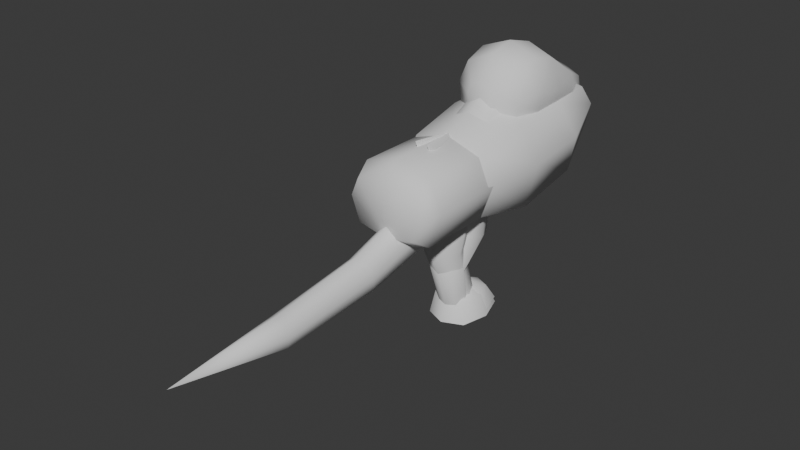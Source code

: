 # Source: kerfcentered.blend  (saved by Blender 4.2.66; exported with 4.5.12 LTS)
import bpy
from mathutils import Matrix  # noqa: F401  (used for matrix-valued properties, if any)

bpy.ops.wm.read_factory_settings(use_empty=True)
scene = bpy.context.scene
scene.name = 'Scene'

# ---- world
world_world = bpy.data.worlds.new('World'); scene.world = world_world
world_world.use_nodes = True; world_world.node_tree.nodes.clear()
_N = world_world.node_tree.nodes; _L = world_world.node_tree.links
n0 = _N.new('ShaderNodeOutputWorld'); n0.name = 'World Output'; n0.location = (300, 300)
n1 = _N.new('ShaderNodeBackground'); n1.name = 'Background'; n1.location = (10, 300)
n1.inputs[0].default_value = (0.05088, 0.05088, 0.05088, 1.0)
_L.new(n1.outputs[0], n0.inputs[0])
n0.is_active_output = True
world_world.color = (0.05088, 0.05088, 0.05088)
world_world.use_sun_shadow = False
world_world.sun_shadow_jitter_overblur = 0.0

# ---- meshes
me_vert = bpy.data.meshes.new('Vert')
me_vert.from_pydata([(-0.1391, 0.1022, 0.001559), (-0.09476, 0.1444, -0.1148), (0.0, 0.1561, -0.1471), (-0.09992, 0.07, 0.09053), (0.0, 0.05654, 0.1277), (-0.1037, 0.2217, 0.04605), (-0.08105, 0.2432, -0.01332), (0.0, 0.2491, -0.02978), (-0.08367, 0.2052, 0.09145), (0.0, 0.1983, 0.1104), (-0.07503, 0.2399, 0.04958), (-0.06537, 0.249, 0.02421), (0.0, 0.2516, 0.01718), (-0.06649, 0.2328, 0.06897), (0.0, 0.2299, 0.07707), (-0.1391, -0.06514, -0.01506), (-0.09476, -0.0448, -0.1479), (0.0, -0.03916, -0.1847), (-0.09992, -0.08069, 0.08652), (0.0, -0.08719, 0.1289), (-0.1215, -0.2383, -0.01592), (-0.08795, -0.2371, -0.1087), (0.0, -0.2368, -0.1344), (-0.09185, -0.2393, 0.05503), (0.0, -0.2397, 0.08466), (-0.1025, -0.2695, -0.01878), (-0.07938, -0.2686, -0.08284), (0.0, -0.2684, -0.1006), (-0.08207, -0.2701, 0.03021), (0.0, -0.2704, 0.05067), (0.1391, 0.1022, 0.001559), (0.09476, 0.1444, -0.1148), (0.09992, 0.07, 0.09053), (0.1037, 0.2217, 0.04605), (0.08105, 0.2432, -0.01332), (0.08367, 0.2052, 0.09145), (0.07503, 0.2399, 0.04958), (0.06537, 0.249, 0.02421), (0.06649, 0.2328, 0.06897), (0.1391, -0.06514, -0.01506), (0.09476, -0.0448, -0.1479), (0.09992, -0.08069, 0.08652), (0.1215, -0.2383, -0.01592), (0.08795, -0.2371, -0.1087), (0.09185, -0.2393, 0.05503), (0.1025, -0.2695, -0.01878), (0.07938, -0.2686, -0.08284), (0.08207, -0.2701, 0.03021)], [], [(1, 6, 7, 2), (3, 8, 5, 0), (0, 5, 6, 1), (4, 9, 8, 3), (8, 13, 10, 5), (5, 10, 11, 6), (9, 14, 13, 8), (6, 11, 12, 7), (10, 13, 14, 12, 11), (2, 17, 16, 1), (0, 15, 18, 3), (1, 16, 15, 0), (3, 18, 19, 4), (16, 21, 20, 15), (18, 23, 24, 19), (17, 22, 21, 16), (15, 20, 23, 18), (20, 25, 28, 23), (25, 26, 27, 29, 28), (21, 26, 25, 20), (23, 28, 29, 24), (22, 27, 26, 21), (31, 2, 7, 34), (32, 30, 33, 35), (30, 31, 34, 33), (4, 32, 35, 9), (35, 33, 36, 38), (33, 34, 37, 36), (9, 35, 38, 14), (34, 7, 12, 37), (36, 37, 12, 14, 38), (2, 31, 40, 17), (30, 32, 41, 39), (31, 30, 39, 40), (32, 4, 19, 41), (40, 39, 42, 43), (41, 19, 24, 44), (17, 40, 43, 22), (39, 41, 44, 42), (42, 44, 47, 45), (45, 47, 29, 27, 46), (43, 42, 45, 46), (44, 24, 29, 47), (22, 43, 46, 27)])
me_vert.polygons.foreach_set('use_smooth', [True] * 44)
me_vert.update()
me_vert_001 = bpy.data.meshes.new('Vert.001')
me_vert_001.from_pydata([(-0.101, -0.1562, 0.006237), (-0.07867, -0.1554, -0.05544), (0.0, -0.1552, -0.07255), (-0.08126, -0.1568, 0.0534), (0.0, -0.1571, 0.0731), (0.0, -0.1137, 0.1095), (-0.09185, -0.1133, 0.07985), (0.0, -0.1109, -0.1096), (-0.08795, -0.1112, -0.08388), (-0.1215, -0.1124, 0.008903), (-0.1215, 0.1169, 0.008903), (-0.08795, 0.1181, -0.08388), (0.0, 0.1185, -0.1096), (-0.09185, 0.116, 0.07985), (0.0, 0.1156, 0.1095), (-0.1025, 0.1513, 0.006043), (-0.07938, 0.1521, -0.05802), (0.0, 0.1523, -0.07579), (-0.08207, 0.1506, 0.05503), (0.0, 0.1504, 0.07549), (0.101, -0.1562, 0.006237), (0.07867, -0.1554, -0.05544), (0.08126, -0.1568, 0.0534), (0.09185, -0.1133, 0.07985), (0.08795, -0.1112, -0.08388), (0.1215, -0.1124, 0.008903), (0.1215, 0.1169, 0.008903), (0.08795, 0.1181, -0.08388), (0.09185, 0.116, 0.07985), (0.1025, 0.1513, 0.006043), (0.07938, 0.1521, -0.05802), (0.08207, 0.1506, 0.05503)], [], [(6, 9, 0, 3), (1, 2, 4, 3, 0), (9, 8, 1, 0), (8, 7, 2, 1), (5, 6, 3, 4), (14, 13, 6, 5), (11, 12, 7, 8), (13, 10, 9, 6), (10, 11, 8, 9), (10, 13, 18, 15), (15, 18, 19, 17, 16), (11, 10, 15, 16), (13, 14, 19, 18), (12, 11, 16, 17), (23, 22, 20, 25), (21, 20, 22, 4, 2), (25, 20, 21, 24), (24, 21, 2, 7), (5, 4, 22, 23), (14, 5, 23, 28), (27, 24, 7, 12), (28, 23, 25, 26), (26, 25, 24, 27), (26, 29, 31, 28), (29, 30, 17, 19, 31), (27, 30, 29, 26), (28, 31, 19, 14), (12, 17, 30, 27)])
me_vert_001.polygons.foreach_set('use_smooth', [True] * 28)
me_vert_001.update()
me_vert_002 = bpy.data.meshes.new('Vert.002')
me_vert_002.from_pydata([(0.0, 0.03943, -0.1573), (-0.07422, 0.02978, -0.1084), (-0.09876, -0.01859, -0.03374), (-0.06514, -0.06354, 0.005008), (0.0, -0.1167, 0.01234), (0.0, 0.09177, -0.00446), (-0.05545, 0.07136, 0.0188), (-0.06924, 0.03232, 0.06331), (-0.05035, 0.007434, 0.09168), (0.0, -0.007699, 0.1089), (0.0, 0.1641, 0.07946), (-0.04202, 0.1508, 0.09816), (-0.05372, 0.1252, 0.1339), (-0.03769, 0.109, 0.1568), (0.0, 0.09905, 0.1706), (0.0, -0.01859, -0.03374), (0.0, -0.06354, 0.005008), (0.0, 0.02978, -0.1084), (0.0, 0.1727, 0.0341), (-0.08477, 0.1749, 0.06938), (-0.1066, 0.1807, 0.1638), (-0.07581, 0.1855, 0.242), (0.0, 0.1879, 0.2703), (0.0, 0.2558, 0.03), (-0.08165, 0.2578, 0.06223), (-0.1016, 0.2631, 0.1485), (-0.07347, 0.2675, 0.2199), (0.0, 0.2697, 0.247), (0.0, 0.3633, 0.02978), (-0.05662, 0.3646, 0.05102), (-0.08354, 0.3681, 0.1079), (-0.06501, 0.3709, 0.1549), (0.0, 0.3724, 0.1791), (-0.06913, 0.1167, 0.2235), (-0.09171, 0.1132, 0.1662), (-0.0757, 0.1089, 0.09693), (0.0, 0.1073, 0.07106), (0.0, 0.4587, 0.07385), (0.0, 0.4202, 0.03039), (0.0, 0.4454, 0.04512), (-0.04668, 0.4243, 0.04587), (-0.03087, 0.4484, 0.05595), (-0.05534, 0.4357, 0.08725), (-0.03516, 0.454, 0.0764), (-0.0431, 0.4452, 0.1214), (-0.02915, 0.4586, 0.09321), (0.0, 0.4621, 0.1057), (0.0, 0.4504, 0.1385), (0.0, 0.1185, 0.253), (-0.02868, 0.07585, 0.1842), (-0.03673, 0.0746, 0.1638), (-0.03102, 0.07308, 0.1391), (0.0, 0.07252, 0.1299), (0.0, 0.0765, 0.1947), (0.07422, 0.02978, -0.1084), (0.09876, -0.01859, -0.03374), (0.06514, -0.06354, 0.005008), (0.05545, 0.07136, 0.0188), (0.06924, 0.03232, 0.06331), (0.05035, 0.007434, 0.09168), (0.04202, 0.1508, 0.09816), (0.05372, 0.1252, 0.1339), (0.03769, 0.109, 0.1568), (0.08477, 0.1749, 0.06938), (0.1066, 0.1807, 0.1638), (0.07581, 0.1855, 0.242), (0.08165, 0.2578, 0.06223), (0.1016, 0.2631, 0.1485), (0.07347, 0.2675, 0.2199), (0.05662, 0.3646, 0.05102), (0.08354, 0.3681, 0.1079), (0.06501, 0.3709, 0.1549), (0.06913, 0.1167, 0.2235), (0.09171, 0.1132, 0.1662), (0.0757, 0.1089, 0.09693), (0.04668, 0.4243, 0.04587), (0.03087, 0.4484, 0.05595), (0.05534, 0.4357, 0.08725), (0.03516, 0.454, 0.0764), (0.0431, 0.4452, 0.1214), (0.02915, 0.4586, 0.09321), (0.02868, 0.07585, 0.1842), (0.03673, 0.0746, 0.1638), (0.03102, 0.07308, 0.1391)], [], [(3, 4, 9, 8), (1, 2, 7, 6), (2, 3, 8, 7), (0, 1, 6, 5), (7, 8, 13, 12), (5, 6, 11, 10), (8, 9, 14, 13), (6, 7, 12, 11), (3, 2, 15, 16), (17, 15, 2, 1), (1, 0, 17), (3, 16, 4), (21, 22, 27, 26), (19, 20, 25, 24), (20, 21, 26, 25), (18, 19, 24, 23), (25, 26, 31, 30), (23, 24, 29, 28), (26, 27, 32, 31), (24, 25, 30, 29), (30, 31, 44, 42), (31, 32, 47, 44), (29, 30, 42, 40), (43, 45, 37), (28, 29, 40, 38), (38, 40, 41, 39), (40, 42, 43, 41), (42, 44, 45, 43), (44, 47, 46, 45), (37, 45, 46), (43, 37, 41), (41, 37, 39), (20, 19, 35, 34), (21, 20, 34, 33), (19, 18, 36, 35), (22, 21, 33, 48), (33, 34, 50, 49), (35, 36, 52, 51), (48, 33, 49, 53), (34, 35, 51, 50), (49, 50, 51, 52, 53), (56, 59, 9, 4), (54, 57, 58, 55), (55, 58, 59, 56), (0, 5, 57, 54), (58, 61, 62, 59), (5, 10, 60, 57), (59, 62, 14, 9), (57, 60, 61, 58), (56, 16, 15, 55), (17, 54, 55, 15), (54, 17, 0), (56, 4, 16), (65, 68, 27, 22), (63, 66, 67, 64), (64, 67, 68, 65), (18, 23, 66, 63), (67, 70, 71, 68), (23, 28, 69, 66), (68, 71, 32, 27), (66, 69, 70, 67), (70, 77, 79, 71), (71, 79, 47, 32), (69, 75, 77, 70), (78, 37, 80), (28, 38, 75, 69), (38, 39, 76, 75), (75, 76, 78, 77), (77, 78, 80, 79), (79, 80, 46, 47), (37, 46, 80), (78, 76, 37), (76, 39, 37), (64, 73, 74, 63), (65, 72, 73, 64), (63, 74, 36, 18), (22, 48, 72, 65), (72, 81, 82, 73), (74, 83, 52, 36), (48, 53, 81, 72), (73, 82, 83, 74), (81, 53, 52, 83, 82)])
me_vert_002.polygons.foreach_set('use_smooth', [True] * 82)
_k = set([(0, 1), (0, 54), (1, 2), (2, 3), (3, 4), (4, 56), (54, 55), (55, 56)])
me_vert_002.attributes.new('sharp_edge', 'BOOLEAN', 'EDGE').data.foreach_set('value', [ (min(e.vertices), max(e.vertices)) in _k for e in me_vert_002.edges])
me_vert_002.use_paint_bone_selection = False
me_vert_002.use_paint_mask_vertex = True
me_vert_002.update()
me_vert_003 = bpy.data.meshes.new('Vert.003')
me_vert_003.from_pydata([(0.0, 0.0, 0.0), (-1.158e-17, 0.01411, 0.05214), (-2.141e-17, -0.0532, 0.09644), (-1.593e-17, -0.1708, 0.07173), (6.678e-18, -0.09707, -0.03007), (7.34e-18, -0.02466, -0.03306), (-0.01099, -0.01159, 0.005493), (-0.01099, -0.0004367, 0.0467), (-0.01099, -0.05363, 0.08171), (-0.01099, -0.1465, 0.06219), (-0.01099, -0.08831, -0.01828), (-0.01099, -0.03107, -0.02063), (0.002306, -0.02341, 0.0111), (0.002306, -0.01528, 0.04115), (0.002306, -0.05407, 0.06668), (0.002306, -0.1218, 0.05244), (0.002306, -0.07936, -0.006236), (0.002306, -0.03762, -0.007954), (0.01618, -0.06672, 0.03022), (0.02769, -0.04647, 0.02951)], [], [(1, 7, 8, 2), (4, 10, 11, 5), (2, 8, 9, 3), (0, 6, 7, 1), (0, 5, 11, 6), (3, 9, 10, 4), (10, 16, 17, 11), (8, 14, 15, 9), (6, 12, 13, 7), (6, 11, 17, 12), (9, 15, 16, 10), (7, 13, 14, 8), (15, 14, 18), (16, 15, 18), (16, 18, 17), (17, 18, 12), (13, 12, 18), (14, 13, 18), (2, 19, 1), (1, 19, 0), (5, 0, 19), (4, 5, 19), (3, 19, 2), (4, 19, 3)])
me_vert_003.polygons.foreach_set('use_smooth', [True] * 24)
_k = set([(0, 1), (0, 5), (1, 2), (2, 3), (3, 4), (4, 5), (12, 13), (12, 17), (13, 14), (14, 15), (15, 16), (16, 17)])
me_vert_003.attributes.new('sharp_edge', 'BOOLEAN', 'EDGE').data.foreach_set('value', [ (min(e.vertices), max(e.vertices)) in _k for e in me_vert_003.edges])
me_vert_003.update()
me_vert_007 = bpy.data.meshes.new('Vert.007')
me_vert_007.from_pydata([(-0.0537, -0.001438, -0.001798), (-0.03335, -0.04138, 0.0085), (0.0, -0.05574, 0.0122), (-0.03485, 0.04101, -0.01274), (0.0, 0.05349, -0.01596), (-0.04936, -0.05553, -0.1925), (-0.0314, -0.09192, -0.1917), (0.0, -0.105, -0.1914), (-0.03273, -0.01687, -0.1933), (0.0, -0.005495, -0.1935), (-0.03764, 0.009724, -0.3433), (-0.0253, -0.01186, -0.3633), (0.0, -0.01962, -0.3704), (-0.02621, 0.03266, -0.322), (0.0, 0.03941, -0.3158), (-0.0304, 0.01, 0.02698), (-0.02184, -0.01171, 0.03258), (0.0, -0.01951, 0.03459), (-0.02247, 0.03307, 0.02103), (0.0, 0.03986, 0.01928), (0.0, 0.01252, 0.03691), (0.0, -0.03231, -0.3831), (-0.049, -0.01289, -0.3831), (-0.06298, 0.04769, -0.3831), (-0.04252, 0.1085, -0.3831), (0.0, 0.1357, -0.3831), (0.0, -0.01485, -0.3343), (-0.04224, -0.00269, -0.3343), (-0.05099, 0.03526, -0.3343), (-0.03818, 0.07337, -0.3343), (0.0, 0.0904, -0.3343), (0.0, 0.02677, -0.3086), (0.0537, -0.001438, -0.001798), (0.03335, -0.04138, 0.0085), (0.03485, 0.04101, -0.01274), (0.04936, -0.05553, -0.1925), (0.0314, -0.09192, -0.1917), (0.03273, -0.01687, -0.1933), (0.03764, 0.009724, -0.3433), (0.0253, -0.01186, -0.3633), (0.02621, 0.03266, -0.322), (0.0304, 0.01, 0.02698), (0.02184, -0.01171, 0.03258), (0.02247, 0.03307, 0.02103), (0.049, -0.01289, -0.3831), (0.06298, 0.04769, -0.3831), (0.04252, 0.1085, -0.3831), (0.04224, -0.00269, -0.3343), (0.05099, 0.03526, -0.3343), (0.03818, 0.07337, -0.3343)], [], [(1, 6, 7, 2), (3, 8, 5, 0), (0, 5, 6, 1), (4, 9, 8, 3), (8, 13, 10, 5), (5, 10, 11, 6), (9, 14, 13, 8), (6, 11, 12, 7), (2, 17, 16, 1), (0, 15, 18, 3), (1, 16, 15, 0), (3, 18, 19, 4), (19, 18, 20), (15, 20, 18), (17, 20, 16), (16, 20, 15), (23, 28, 29, 24), (21, 26, 27, 22), (24, 29, 30, 25), (22, 27, 28, 23), (27, 26, 31), (28, 27, 31), (29, 28, 31), (30, 29, 31), (21, 22, 23, 24, 25), (33, 2, 7, 36), (34, 32, 35, 37), (32, 33, 36, 35), (4, 34, 37, 9), (37, 35, 38, 40), (35, 36, 39, 38), (9, 37, 40, 14), (36, 7, 12, 39), (2, 33, 42, 17), (32, 34, 43, 41), (33, 32, 41, 42), (34, 4, 19, 43), (19, 20, 43), (41, 43, 20), (17, 42, 20), (42, 41, 20), (45, 46, 49, 48), (21, 44, 47, 26), (46, 25, 30, 49), (44, 45, 48, 47), (47, 31, 26), (48, 31, 47), (49, 31, 48), (30, 31, 49), (21, 25, 46, 45, 44)])
me_vert_007.polygons.foreach_set('use_smooth', [True] * 50)
_k = set([(21, 22), (21, 44), (22, 23), (23, 24), (24, 25), (25, 46), (44, 45), (45, 46)])
me_vert_007.attributes.new('sharp_edge', 'BOOLEAN', 'EDGE').data.foreach_set('value', [ (min(e.vertices), max(e.vertices)) in _k for e in me_vert_007.edges])
me_vert_007.use_paint_bone_selection = False
me_vert_007.use_paint_mask_vertex = True
me_vert_007.update()
me_vert_010 = bpy.data.meshes.new('Vert.010')
me_vert_010.from_pydata([(-0.07573, -0.0005193, -3.479e-05), (-0.04286, -0.067, -0.004489), (0.0, -0.09089, -0.00609), (-0.0453, 0.07011, 0.004698), (0.0, 0.09089, 0.00609), (-0.04936, -0.03888, -0.2436), (-0.0314, -0.06992, -0.2381), (0.0, -0.08108, -0.2362), (-0.03273, -0.005896, -0.2494), (0.0, 0.003806, -0.2511), (-0.03764, -0.008898, -0.3465), (-0.0253, -0.03049, -0.3665), (0.0, -0.03825, -0.3737), (-0.02621, 0.01404, -0.3253), (0.0, 0.02079, -0.319), (-0.03811, 0.001867, 0.05793), (-0.02427, -0.03427, 0.05551), (0.0, -0.04725, 0.05464), (-0.0253, 0.04026, 0.0605), (0.0, 0.05155, 0.06126), (0.0, 0.0006928, 0.07444), (0.0, -0.06063, -0.3948), (-0.05329, -0.03759, -0.3948), (-0.06987, 0.03429, -0.3948), (-0.04561, 0.1065, -0.3948), (0.0, 0.1387, -0.3948), (0.0, -0.03992, -0.3368), (-0.04527, -0.02549, -0.3368), (-0.05566, 0.01954, -0.3368), (-0.04045, 0.06476, -0.3368), (0.0, 0.08497, -0.3368), (0.0, 0.009468, -0.3064), (0.0, -0.01951, -0.1691), (-0.03237, -0.005697, -0.171), (-0.05153, 0.03273, -0.1761), (-0.03379, 0.07356, -0.1816), (0.0, 0.08557, -0.1833), (-0.039, -0.05111, -0.08769), (-0.04121, 0.07293, -0.08855), (0.0, 0.09172, -0.08868), (0.0, -0.07272, -0.08754), (-0.06882, 0.009031, -0.08811), (0.07573, -0.0005193, -3.479e-05), (0.04286, -0.067, -0.004489), (0.0453, 0.07011, 0.004698), (0.04936, -0.03888, -0.2436), (0.0314, -0.06992, -0.2381), (0.03273, -0.005896, -0.2494), (0.03764, -0.008898, -0.3465), (0.0253, -0.03049, -0.3665), (0.02621, 0.01404, -0.3253), (0.03811, 0.001867, 0.05793), (0.02427, -0.03427, 0.05551), (0.0253, 0.04026, 0.0605), (0.05329, -0.03759, -0.3948), (0.06987, 0.03429, -0.3948), (0.04561, 0.1065, -0.3948), (0.04527, -0.02549, -0.3368), (0.05566, 0.01954, -0.3368), (0.04045, 0.06476, -0.3368), (0.03237, -0.005697, -0.171), (0.05153, 0.03273, -0.1761), (0.03379, 0.07356, -0.1816), (0.039, -0.05111, -0.08769), (0.04121, 0.07293, -0.08855), (0.06882, 0.009031, -0.08811)], [], [(33, 6, 7, 32), (35, 8, 5, 34), (34, 5, 6, 33), (36, 9, 8, 35), (8, 13, 10, 5), (5, 10, 11, 6), (9, 14, 13, 8), (6, 11, 12, 7), (2, 17, 16, 1), (0, 15, 18, 3), (1, 16, 15, 0), (3, 18, 19, 4), (19, 18, 20), (15, 20, 18), (17, 20, 16), (16, 20, 15), (23, 28, 29, 24), (21, 26, 27, 22), (24, 29, 30, 25), (22, 27, 28, 23), (27, 26, 31), (28, 27, 31), (29, 28, 31), (30, 29, 31), (21, 22, 23, 24, 25), (39, 36, 35, 38), (41, 34, 33, 37), (38, 35, 34, 41), (37, 33, 32, 40), (1, 37, 40, 2), (3, 38, 41, 0), (0, 41, 37, 1), (4, 39, 38, 3), (60, 32, 7, 46), (62, 61, 45, 47), (61, 60, 46, 45), (36, 62, 47, 9), (47, 45, 48, 50), (45, 46, 49, 48), (9, 47, 50, 14), (46, 7, 12, 49), (2, 43, 52, 17), (42, 44, 53, 51), (43, 42, 51, 52), (44, 4, 19, 53), (19, 20, 53), (51, 53, 20), (17, 52, 20), (52, 51, 20), (55, 56, 59, 58), (21, 54, 57, 26), (56, 25, 30, 59), (54, 55, 58, 57), (57, 31, 26), (58, 31, 57), (59, 31, 58), (30, 31, 59), (21, 25, 56, 55, 54), (39, 64, 62, 36), (65, 63, 60, 61), (64, 65, 61, 62), (63, 40, 32, 60), (43, 2, 40, 63), (44, 42, 65, 64), (42, 43, 63, 65), (4, 44, 64, 39)])
me_vert_010.polygons.foreach_set('use_smooth', [True] * 66)
_k = set([(21, 22), (21, 54), (22, 23), (23, 24), (24, 25), (25, 56), (54, 55), (55, 56)])
me_vert_010.attributes.new('sharp_edge', 'BOOLEAN', 'EDGE').data.foreach_set('value', [ (min(e.vertices), max(e.vertices)) in _k for e in me_vert_010.edges])
me_vert_010.use_paint_bone_selection = False
me_vert_010.use_paint_mask_vertex = True
me_vert_010.update()
me_vert_011 = bpy.data.meshes.new('Vert.011')
me_vert_011.from_pydata([(-0.04266, -0.1693, -0.03907), (-0.02989, -0.1717, 8.403e-05), (0.0, -0.1732, 0.02467), (-0.03308, -0.1666, -0.08187), (0.0, -0.1651, -0.1051), (-0.03767, -0.4027, -0.04814), (-0.02768, -0.4027, -0.01744), (0.0, -0.4027, 0.00183), (-0.03018, -0.4027, -0.08169), (0.0, -0.4027, -0.09989), (-0.03375, -0.6558, -0.01422), (-0.02587, -0.6491, 0.00904), (0.0, -0.6449, 0.02364), (-0.02784, -0.6632, -0.03964), (0.0, -0.6672, -0.05343), (0.0, -0.9352, 0.06759), (-0.02986, 0.001536, -0.0001882), (-0.04717, -0.01527, -0.003251), (-0.03215, -0.01526, 0.04292), (-0.01768, 0.001536, 0.03722), (0.0, 0.001536, 0.05464), (0.0, -0.01523, 0.07193), (-0.02094, 0.001536, -0.04012), (-0.0359, -0.01527, -0.0537), (0.0, -0.01529, -0.08108), (0.0, 0.001536, -0.05726), (0.04266, -0.1693, -0.03907), (0.02989, -0.1717, 8.403e-05), (0.03308, -0.1666, -0.08187), (0.03767, -0.4027, -0.04814), (0.02768, -0.4027, -0.01744), (0.03018, -0.4027, -0.08169), (0.03375, -0.6558, -0.01422), (0.02587, -0.6491, 0.00904), (0.02784, -0.6632, -0.03964), (0.02986, 0.001536, -0.0001882), (0.04717, -0.01527, -0.003251), (0.03215, -0.01526, 0.04292), (0.01768, 0.001536, 0.03722), (0.02094, 0.001536, -0.04012), (0.0359, -0.01527, -0.0537)], [], [(17, 23, 3, 0), (3, 4, 9, 8), (23, 24, 4, 3), (21, 18, 1, 2), (16, 19, 20, 25, 22), (5, 8, 13, 10), (2, 1, 6, 7), (0, 3, 8, 5), (1, 0, 5, 6), (12, 11, 15), (6, 5, 10, 11), (8, 9, 14, 13), (7, 6, 11, 12), (14, 15, 13), (11, 10, 15), (10, 13, 15), (17, 18, 19, 16), (18, 21, 20, 19), (23, 17, 16, 22), (24, 23, 22, 25), (18, 17, 0, 1), (36, 26, 28, 40), (28, 31, 9, 4), (40, 28, 4, 24), (21, 2, 27, 37), (35, 39, 25, 20, 38), (29, 32, 34, 31), (2, 7, 30, 27), (26, 29, 31, 28), (27, 30, 29, 26), (12, 15, 33), (30, 33, 32, 29), (31, 34, 14, 9), (7, 12, 33, 30), (14, 34, 15), (33, 15, 32), (32, 15, 34), (36, 35, 38, 37), (37, 38, 20, 21), (40, 39, 35, 36), (24, 25, 39, 40), (37, 27, 26, 36)])
me_vert_011.polygons.foreach_set('use_smooth', [True] * 42)
me_vert_011.update()
me_vert_004 = bpy.data.meshes.new('Vert.004')
me_vert_004.from_pydata([(0.0, 0.0, 0.0), (1.158e-17, -0.01411, -0.05214), (2.141e-17, 0.0532, -0.09644), (1.593e-17, 0.1708, -0.07173), (-6.678e-18, 0.09707, 0.03007), (-7.34e-18, 0.02466, 0.03306), (0.01099, 0.01159, -0.005493), (0.01099, 0.0004367, -0.0467), (0.01099, 0.05363, -0.08171), (0.01099, 0.1465, -0.06219), (0.01099, 0.08831, 0.01828), (0.01099, 0.03107, 0.02063), (-0.002306, 0.02341, -0.0111), (-0.002306, 0.01528, -0.04115), (-0.002306, 0.05407, -0.06668), (-0.002306, 0.1218, -0.05244), (-0.002306, 0.07936, 0.006236), (-0.002306, 0.03762, 0.007954), (-0.01618, 0.06672, -0.03022), (-0.02769, 0.04647, -0.02951)], [], [(1, 2, 8, 7), (4, 5, 11, 10), (2, 3, 9, 8), (0, 1, 7, 6), (0, 6, 11, 5), (3, 4, 10, 9), (10, 11, 17, 16), (8, 9, 15, 14), (6, 7, 13, 12), (6, 12, 17, 11), (9, 10, 16, 15), (7, 8, 14, 13), (15, 18, 14), (16, 18, 15), (16, 17, 18), (17, 12, 18), (13, 18, 12), (14, 18, 13), (2, 1, 19), (1, 0, 19), (5, 19, 0), (4, 19, 5), (3, 2, 19), (4, 3, 19)])
me_vert_004.polygons.foreach_set('use_smooth', [True] * 24)
_k = set([(0, 1), (0, 5), (1, 2), (2, 3), (3, 4), (4, 5), (12, 13), (12, 17), (13, 14), (14, 15), (15, 16), (16, 17)])
me_vert_004.attributes.new('sharp_edge', 'BOOLEAN', 'EDGE').data.foreach_set('value', [ (min(e.vertices), max(e.vertices)) in _k for e in me_vert_004.edges])
me_vert_004.update()
arm_armature = bpy.data.armatures.new('Armature')  # bones are not reproduced
arm_armature_001 = bpy.data.armatures.new('Armature.001')  # bones are not reproduced
arm_armature_002 = bpy.data.armatures.new('Armature.002')  # bones are not reproduced
arm_armature_003 = bpy.data.armatures.new('Armature.003')  # bones are not reproduced
arm_armature_004 = bpy.data.armatures.new('Armature.004')  # bones are not reproduced
arm_armature_005 = bpy.data.armatures.new('Armature.005')  # bones are not reproduced
arm_armature_006 = bpy.data.armatures.new('Armature.006')  # bones are not reproduced
arm_armature_007 = bpy.data.armatures.new('Armature.007')  # bones are not reproduced

# ---- objects
ob_vert = bpy.data.objects.new('Vert', me_vert)
ob_vert_001 = bpy.data.objects.new('Vert.001', me_vert_001)
ob_vert_002 = bpy.data.objects.new('Vert.002', me_vert_002)
ob_vert_003 = bpy.data.objects.new('Vert.003', me_vert_003)
ob_vert_007 = bpy.data.objects.new('Vert.007', me_vert_007)
ob_vert_010 = bpy.data.objects.new('Vert.010', me_vert_010)
ob_vert_011 = bpy.data.objects.new('Vert.011', me_vert_011)
ob_armature = bpy.data.objects.new('Armature', arm_armature)
ob_armature_001 = bpy.data.objects.new('Armature.001', arm_armature_001)
ob_armature_002 = bpy.data.objects.new('Armature.002', arm_armature_002)
ob_armature_003 = bpy.data.objects.new('Armature.003', arm_armature_003)
ob_armature_004 = bpy.data.objects.new('Armature.004', arm_armature_004)
ob_armature_005 = bpy.data.objects.new('Armature.005', arm_armature_005)
ob_armature_006 = bpy.data.objects.new('Armature.006', arm_armature_006)
ob_vert_004 = bpy.data.objects.new('Vert.004', me_vert_004)
ob_armature_007 = bpy.data.objects.new('Armature.007', arm_armature_007)

# ---- transforms, parenting, visibility, modifiers, constraints
ob_vert.parent = ob_armature
ob_vert.matrix_parent_inverse = Matrix(((1.0, -0.0, -0.0, -0.0), (-0.0, 1.0, 0.0, 0.07053), (-0.0, -0.0, 1.0, -0.02885), (-0.0, 0.0, -0.0, 1.0)))
ob_vert.location = (0.0, 0.12, 0.05257)
_vg = ob_vert.vertex_groups.new(name='Bone.001')
for _i, _w in zip([0, 1, 2, 3, 4, 5, 6, 7, 8, 15, 16, 17, 18, 19, 20, 21, 22, 23, 24, 25, 26, 27, 28, 29, 30, 31, 32, 33, 34, 35, 39, 40, 41, 42, 43, 44, 45, 46, 47], [0.1403, 0.1504, 0.1852, 0.1529, 0.1921, 0.007867, 0.01711, 0.02297, 0.005761, 0.8754, 0.8703, 0.842, 0.85, 0.7892, 0.9774, 0.9784, 0.9722, 0.9708, 0.9563, 0.982, 0.9839, 0.9819, 0.9802, 0.9755, 0.1403, 0.1504, 0.1529, 0.007867, 0.01711, 0.005761, 0.8754, 0.8703, 0.85, 0.9774, 0.9784, 0.9708, 0.982, 0.9839, 0.9802]): _vg.add([_i], _w, 'REPLACE')
_vg = ob_vert.vertex_groups.new(name='Bone.002')
for _i, _w in zip([0, 1, 2, 3, 4, 5, 6, 7, 8, 9, 10, 11, 12, 13, 14, 15, 16, 17, 18, 19, 22, 23, 24, 30, 31, 32, 33, 34, 35, 36, 37, 38, 39, 40, 41, 44], [0.8597, 0.8496, 0.8148, 0.8471, 0.8079, 0.9711, 0.9664, 0.9635, 0.9721, 0.9772, 0.9799, 0.9788, 0.982, 0.9822, 0.9912, 0.1246, 0.1297, 0.158, 0.15, 0.2108, 0.005557, 0.00832, 0.03749, 0.8597, 0.8496, 0.8471, 0.9711, 0.9664, 0.9721, 0.9799, 0.9788, 0.9822, 0.1246, 0.1297, 0.15, 0.00832]): _vg.add([_i], _w, 'REPLACE')
_m = ob_vert.modifiers.new('Armature', 'ARMATURE')
_m.object = ob_armature
ob_vert_001.parent = ob_armature_003
ob_vert_001.matrix_parent_inverse = Matrix(((1.0, -0.0, -0.0, -0.0), (-0.0, 1.0, 0.0, 0.2044), (-0.0, -0.0, 1.0, -0.0334), (-0.0, 0.0, -0.0, 1.0)))
ob_vert_001.location = (0.0, -0.3156, 0.02775)
_vg = ob_vert_001.vertex_groups.new(name='Bone.001')
_vg.add([0, 1, 2, 3, 4, 5, 6, 7, 8, 9, 10, 11, 12, 13, 14, 15, 16, 17, 18, 19, 20, 21, 22, 23, 24, 25, 26, 27, 28, 29, 30, 31], 1.0, 'REPLACE')
_m = ob_vert_001.modifiers.new('Armature', 'ARMATURE')
_m.object = ob_armature_003
ob_vert_002.parent = ob_armature_002
ob_vert_002.matrix_parent_inverse = Matrix(((1.0, -0.0, 0.0, -0.0), (-0.0, 1.0, -0.0, -0.3617), (0.0, -0.0, 1.0, -0.1931), (-0.0, 0.0, -0.0, 1.0)))
ob_vert_002.location = (0.0, 0.3617, 0.1931)
_vg = ob_vert_002.vertex_groups.new(name='Bone.001')
for _i, _w in zip([0, 1, 2, 3, 4, 5, 6, 7, 8, 9, 10, 11, 12, 13, 14, 15, 16, 17, 54, 55, 56, 57, 58, 59, 60, 61, 62], [0.9687, 0.9795, 0.9686, 0.9354, 0.932, 0.8955, 0.9108, 0.8273, 0.579, 0.5227, 0.1547, 0.1071, 0.09378, 0.08506, 0.09435, 0.9927, 0.964, 0.981, 0.9795, 0.9686, 0.9354, 0.9108, 0.8273, 0.579, 0.1071, 0.09378, 0.08506]): _vg.add([_i], _w, 'REPLACE')
_vg = ob_vert_002.vertex_groups.new(name='Bone.002')
for _i, _w in zip([0, 2, 3, 4, 5, 6, 7, 8, 9, 10, 11, 12, 13, 14, 16, 18, 19, 20, 21, 22, 23, 24, 25, 26, 27, 33, 34, 35, 36, 48, 49, 50, 51, 52, 53, 55, 56, 57, 58, 59, 60, 61, 62, 63, 64, 65, 66, 67, 68, 72, 73, 74, 81, 82, 83], [0.01263, 0.01278, 0.0646, 0.06805, 0.1045, 0.08923, 0.1727, 0.421, 0.4773, 0.8453, 0.8929, 0.9062, 0.9149, 0.9056, 0.02207, 0.2468, 0.1305, 0.09944, 0.1303, 0.1687, 0.05088, 0.01096, 0.007128, 0.02732, 0.0596, 0.3838, 0.2695, 0.4411, 0.9376, 0.3935, 0.5471, 0.5897, 0.7003, 0.8308, 0.5361, 0.01278, 0.0646, 0.08923, 0.1727, 0.421, 0.8929, 0.9062, 0.9149, 0.1305, 0.09944, 0.1303, 0.01096, 0.007128, 0.02732, 0.3838, 0.2695, 0.4411, 0.5471, 0.5897, 0.7003]): _vg.add([_i], _w, 'REPLACE')
_vg = ob_vert_002.vertex_groups.new(name='Bone.003')
for _i, _w in zip([18, 19, 20, 21, 22, 23, 24, 25, 26, 27, 28, 29, 30, 31, 32, 33, 34, 35, 36, 37, 38, 39, 40, 41, 42, 43, 44, 45, 46, 47, 48, 49, 50, 51, 52, 53, 63, 64, 65, 66, 67, 68, 69, 70, 71, 72, 73, 74, 75, 76, 77, 78, 79, 80, 81, 82, 83], [1.0, 1.0, 1.0, 1.0, 0.9984, 1.0, 1.0, 1.0, 1.0, 0.9666, 1.0, 1.0, 1.0, 1.0, 1.0, 1.0, 0.9992, 1.0, 0.9745, 0.9984, 1.0, 1.0, 1.0, 1.0, 1.0, 1.0, 1.0, 1.0, 1.0, 0.9969, 0.9871, 1.0, 1.0, 1.0, 0.9934, 0.9998, 1.0, 1.0, 1.0, 1.0, 1.0, 1.0, 1.0, 1.0, 1.0, 1.0, 0.9992, 1.0, 1.0, 1.0, 1.0, 1.0, 1.0, 1.0, 1.0, 1.0, 1.0]): _vg.add([_i], _w, 'REPLACE')
_m = ob_vert_002.modifiers.new('Armature', 'ARMATURE')
_m.object = ob_armature_002
ob_vert_003.parent = ob_armature_006
ob_vert_003.matrix_parent_inverse = Matrix(((1.0, -0.0, 0.0, 0.06714), (-0.0, 1.0, -0.0, -0.4956), (0.0, 0.0, 1.0, -0.3868), (-0.0, 0.0, -0.0, 1.0)))
ob_vert_003.location = (-0.06714, 0.4956, 0.3868)
ob_vert_003.rotation_euler = (-0.2644, 0.04212, -0.1457)
_vg = ob_vert_003.vertex_groups.new(name='Bone.001')
for _i, _w in zip([0, 1, 2, 4, 5, 6, 7, 8, 10, 11, 12, 13, 14, 15, 16, 17, 18, 19], [0.9707, 0.9384, 0.342, 0.4097, 0.9402, 0.9916, 0.9043, 0.4168, 0.5242, 0.9282, 0.9994, 0.8889, 0.5941, 0.2284, 0.5952, 0.9091, 0.861, 0.9765]): _vg.add([_i], _w, 'REPLACE')
_vg = ob_vert_003.vertex_groups.new(name='Bone.002')
for _i, _w in zip([0, 1, 2, 3, 4, 5, 7, 8, 9, 10, 11, 13, 14, 15, 16, 17, 18], [0.008572, 0.06159, 0.658, 0.9991, 0.5903, 0.05976, 0.09566, 0.5832, 0.9838, 0.4758, 0.07182, 0.1111, 0.4059, 0.7716, 0.4048, 0.09087, 0.139]): _vg.add([_i], _w, 'REPLACE')
_m = ob_vert_003.modifiers.new('Armature', 'ARMATURE')
_m.object = ob_armature_006
ob_vert_007.parent = ob_armature_001
ob_vert_007.matrix_parent_inverse = Matrix(((1.0, -0.0, 0.0, 0.1044), (-0.0, 1.0, -0.0, -0.2327), (0.0, 0.0, 1.0, -0.02237), (-0.0, 0.0, -0.0, 1.0)))
ob_vert_007.location = (-0.1044, 0.2327, 0.02237)
_vg = ob_vert_007.vertex_groups.new(name='Bone.001')
for _i, _w in zip([0, 1, 2, 3, 4, 5, 6, 7, 8, 9, 10, 13, 14, 15, 16, 17, 18, 19, 20, 32, 33, 34, 35, 36, 37, 38, 40, 41, 42, 43], [0.995, 0.9878, 0.981, 0.9864, 0.9668, 0.8491, 0.5525, 0.5257, 0.808, 0.4028, 0.02336, 0.0841, 0.07757, 0.9967, 0.9957, 0.9936, 0.994, 0.9896, 0.996, 0.995, 0.9878, 0.9864, 0.8491, 0.5525, 0.808, 0.02336, 0.0841, 0.9967, 0.9957, 0.994]): _vg.add([_i], _w, 'REPLACE')
_vg = ob_vert_007.vertex_groups.new(name='Bone.002')
for _i, _w in zip([4, 5, 6, 7, 8, 9, 10, 11, 12, 13, 14, 21, 22, 23, 24, 26, 27, 28, 29, 31, 35, 36, 37, 38, 39, 40, 44, 45, 46, 47, 48, 49], [0.01573, 0.1475, 0.4461, 0.4738, 0.1874, 0.5918, 0.7891, 0.5565, 0.5231, 0.7906, 0.8358, 0.5421, 0.4626, 0.1685, 0.008153, 0.8794, 0.445, 0.1385, 0.03355, 0.1947, 0.1475, 0.4461, 0.1874, 0.7891, 0.5565, 0.7906, 0.4626, 0.1685, 0.008153, 0.445, 0.1385, 0.03355]): _vg.add([_i], _w, 'REPLACE')
_vg = ob_vert_007.vertex_groups.new(name='Bone.003')
for _i, _w in zip([10, 11, 12, 13, 14, 21, 22, 23, 24, 25, 26, 27, 28, 29, 30, 31, 38, 39, 40, 44, 45, 46, 47, 48, 49], [0.1743, 0.4343, 0.4727, 0.1253, 0.08659, 1.0, 1.0, 1.0, 1.0, 1.0, 1.0, 1.0, 1.0, 1.0, 1.0, 1.0, 0.1743, 0.4343, 0.1253, 1.0, 1.0, 1.0, 1.0, 1.0, 1.0]): _vg.add([_i], _w, 'REPLACE')
_m = ob_vert_007.modifiers.new('Armature', 'ARMATURE')
_m.object = ob_armature_001
ob_vert_010.parent = ob_armature_004
ob_vert_010.matrix_parent_inverse = Matrix(((1.0, -0.0, 0.0, 0.1044), (-0.0, 1.0, -0.0, 0.3627), (-0.0, 0.0, 1.0, -0.03311), (-0.0, 0.0, -0.0, 1.0)))
ob_vert_010.location = (-0.1044, -0.3627, 0.03311)
_vg = ob_vert_010.vertex_groups.new(name='Bone.001')
for _i, _w in zip([0, 1, 2, 3, 4, 5, 7, 8, 9, 15, 16, 17, 18, 19, 20, 32, 33, 34, 35, 36, 37, 38, 39, 40, 41, 42, 43, 44, 45, 47, 51, 52, 53, 60, 61, 62, 63, 64, 65], [1.0, 1.0, 1.0, 0.989, 0.9839, 0.04015, 0.01275, 0.03711, 0.04792, 0.9965, 0.9956, 0.9939, 0.9957, 0.9944, 0.9968, 0.6064, 0.3094, 0.7164, 0.5443, 0.5176, 1.0, 1.0, 1.0, 1.0, 1.0, 1.0, 1.0, 0.989, 0.04015, 0.03711, 0.9965, 0.9956, 0.9957, 0.3094, 0.7164, 0.5443, 1.0, 1.0, 1.0]): _vg.add([_i], _w, 'REPLACE')
_vg = ob_vert_010.vertex_groups.new(name='Bone.002')
for _i, _w in zip([5, 6, 7, 8, 9, 10, 13, 14, 32, 33, 34, 35, 36, 37, 38, 39, 40, 41, 45, 46, 47, 48, 50, 60, 61, 62, 63, 64, 65], [0.7936, 0.5586, 0.5034, 0.8682, 0.8618, 0.06539, 0.1305, 0.1841, 0.333, 0.6566, 0.284, 0.4574, 0.4795, 0.05745, 0.05133, 0.07051, 0.05261, 0.05323, 0.7936, 0.5586, 0.8682, 0.06539, 0.1305, 0.6566, 0.284, 0.4574, 0.05745, 0.05133, 0.05323]): _vg.add([_i], _w, 'REPLACE')
_vg = ob_vert_010.vertex_groups.new(name='Bone.003')
for _i, _w in zip([5, 6, 7, 8, 9, 10, 11, 12, 13, 14, 21, 22, 23, 24, 26, 27, 28, 29, 30, 31, 32, 33, 45, 46, 47, 48, 49, 50, 54, 55, 56, 57, 58, 59, 60], [0.1561, 0.4328, 0.4605, 0.08331, 0.08448, 0.762, 0.5593, 0.5264, 0.7954, 0.7652, 0.5464, 0.4696, 0.1744, 0.0069, 0.8477, 0.5186, 0.1899, 0.06905, 0.01164, 0.7634, 0.06003, 0.01719, 0.1561, 0.4328, 0.08331, 0.762, 0.5593, 0.7954, 0.4696, 0.1744, 0.0069, 0.5186, 0.1899, 0.06905, 0.01719]): _vg.add([_i], _w, 'REPLACE')
_vg = ob_vert_010.vertex_groups.new(name='Bone.004')
for _i, _w in zip([10, 11, 12, 13, 14, 21, 22, 23, 24, 25, 26, 27, 28, 29, 30, 31, 48, 49, 50, 54, 55, 56, 57, 58, 59], [0.1691, 0.4223, 0.4632, 0.06723, 0.03113, 1.0, 1.0, 1.0, 1.0, 1.0, 1.0, 1.0, 1.0, 1.0, 1.0, 1.0, 0.1691, 0.4223, 0.06723, 1.0, 1.0, 1.0, 1.0, 1.0, 1.0]): _vg.add([_i], _w, 'REPLACE')
_m = ob_vert_010.modifiers.new('Armature', 'ARMATURE')
_m.object = ob_armature_004
ob_vert_011.parent = ob_armature_005
ob_vert_011.matrix_parent_inverse = Matrix(((1.0, -0.0, -0.0, -0.0), (-0.0, 1.0, 0.0, 0.518), (-0.0, -0.0, 1.0, -0.02292), (-0.0, 0.0, -0.0, 1.0)))
ob_vert_011.location = (0.0, -0.4916, 0.03073)
ob_vert_011.rotation_euler = (0.2308, -0.0, 0.0)
_vg = ob_vert_011.vertex_groups.new(name='Bone.001')
for _i, _w in zip([0, 1, 2, 3, 4, 16, 17, 18, 19, 20, 21, 22, 23, 24, 25, 26, 27, 28, 35, 36, 37, 38, 39, 40], [0.2224, 0.7514, 0.8181, 0.4667, 0.4924, 0.9825, 0.9684, 0.9965, 0.9962, 1.0, 0.9928, 0.9666, 0.9519, 0.9224, 0.949, 0.2224, 0.7514, 0.4667, 0.9825, 0.9684, 0.9965, 0.9962, 0.9666, 0.9519]): _vg.add([_i], _w, 'REPLACE')
_vg = ob_vert_011.vertex_groups.new(name='Bone.002')
for _i, _w in zip([0, 1, 2, 3, 4, 5, 6, 7, 8, 9, 17, 22, 23, 24, 25, 26, 27, 28, 29, 30, 31, 36, 39, 40], [0.7763, 0.2428, 0.1651, 0.5331, 0.5074, 0.968, 0.8751, 0.4513, 0.9822, 0.98, 0.01281, 0.01683, 0.04617, 0.07767, 0.05112, 0.7763, 0.2428, 0.5331, 0.968, 0.8751, 0.9822, 0.01281, 0.01683, 0.04617]): _vg.add([_i], _w, 'REPLACE')
_vg = ob_vert_011.vertex_groups.new(name='Bone.003')
for _i, _w in zip([5, 6, 7, 10, 11, 12, 13, 14, 15, 29, 30, 32, 33, 34], [0.006286, 0.1174, 0.5326, 0.8895, 0.9623, 0.9731, 0.5759, 0.5264, 0.2015, 0.006286, 0.1174, 0.8895, 0.9623, 0.5759]): _vg.add([_i], _w, 'REPLACE')
_vg = ob_vert_011.vertex_groups.new(name='Bone.004')
for _i, _w in zip([10, 11, 13, 14, 15, 32, 33, 34], [0.1058, 0.01251, 0.4212, 0.4703, 0.7972, 0.1058, 0.01251, 0.4212]): _vg.add([_i], _w, 'REPLACE')
_m = ob_vert_011.modifiers.new('Armature', 'ARMATURE')
_m.object = ob_armature_005
ob_armature.location = (0.0, 0.0, 0.0)
ob_armature.show_in_front = True
ob_armature_001.location = (0.0, 0.0, 0.0)
ob_armature_001.show_in_front = True
ob_armature_002.location = (0.0, 0.0, 0.0)
ob_armature_002.show_in_front = True
ob_armature_003.location = (0.0, 0.0, 0.0)
ob_armature_003.show_in_front = True
ob_armature_004.location = (0.0, 0.0, 0.0)
ob_armature_004.show_in_front = True
ob_armature_005.location = (0.0, 0.0, 0.0)
ob_armature_005.show_in_front = True
ob_armature_006.location = (0.0, 0.0, 0.0)
ob_armature_006.show_in_front = True
ob_vert_004.parent = ob_armature_007
ob_vert_004.location = (0.0, 0.0, 0.0)
ob_vert_004.rotation_euler = (-3.406, -0.04212, 0.1457)
_vg = ob_vert_004.vertex_groups.new(name='Bone.001')
for _i, _w in zip([0, 1, 2, 4, 5, 6, 7, 8, 10, 11, 12, 13, 14, 15, 16, 17, 18, 19], [0.9707, 0.9384, 0.342, 0.4097, 0.9402, 0.9916, 0.9043, 0.4168, 0.5242, 0.9282, 0.9994, 0.8889, 0.5941, 0.2284, 0.5952, 0.9091, 0.861, 0.9765]): _vg.add([_i], _w, 'REPLACE')
_vg = ob_vert_004.vertex_groups.new(name='Bone.002')
for _i, _w in zip([0, 1, 2, 3, 4, 5, 7, 8, 9, 10, 11, 13, 14, 15, 16, 17, 18], [0.008572, 0.06159, 0.658, 0.9991, 0.5903, 0.05976, 0.09566, 0.5832, 0.9838, 0.4758, 0.07182, 0.1111, 0.4059, 0.7716, 0.4048, 0.09087, 0.139]): _vg.add([_i], _w, 'REPLACE')
_m = ob_vert_004.modifiers.new('Armature', 'ARMATURE')
_m.object = ob_armature_007
ob_armature_007.location = (0.0, 0.0, 0.0)
ob_armature_007.show_in_front = True

# ---- collection membership
scene.collection.objects.link(ob_vert)
scene.collection.objects.link(ob_vert_001)
scene.collection.objects.link(ob_vert_002)
scene.collection.objects.link(ob_vert_003)
scene.collection.objects.link(ob_vert_007)
scene.collection.objects.link(ob_vert_010)
scene.collection.objects.link(ob_vert_011)
scene.collection.objects.link(ob_armature)
scene.collection.objects.link(ob_armature_001)
scene.collection.objects.link(ob_armature_002)
scene.collection.objects.link(ob_armature_003)
scene.collection.objects.link(ob_armature_004)
scene.collection.objects.link(ob_armature_005)
scene.collection.objects.link(ob_armature_006)
scene.collection.objects.link(ob_vert_004)
scene.collection.objects.link(ob_armature_007)

# ---- scene / render settings (as saved in the file)
scene.frame_start = 1; scene.frame_end = 250; scene.frame_set(1)
scene.render.engine = 'BLENDER_EEVEE_NEXT'
scene.eevee.ray_tracing_options.trace_max_roughness = 0.0
bpy.context.view_layer.update()

# ---- added for rendering (the .blend has no active camera and no usable light): camera, sun
cam_auto = bpy.data.cameras.new('AutoCamera')
cam_auto.lens = 50.0
cam_auto.sensor_width = 36.0
cam_auto.clip_end = 1000.0
ob_auto_camera = bpy.data.objects.new('AutoCamera', cam_auto)
scene.collection.objects.link(ob_auto_camera)
ob_auto_camera.location = (1.4262, -1.93064, 1.07869)
ob_auto_camera.rotation_euler = (1.09748, -7.21219e-08, 0.694738)
scene.camera = ob_auto_camera
light_auto_sun = bpy.data.lights.new('AutoSun', 'SUN')
light_auto_sun.energy = 3.0
light_auto_sun.angle = 0.0523599
ob_auto_sun = bpy.data.objects.new('AutoSun', light_auto_sun)
scene.collection.objects.link(ob_auto_sun)
ob_auto_sun.rotation_euler = (0.872665, 0.174533, 0.523599)
bpy.context.view_layer.update()
